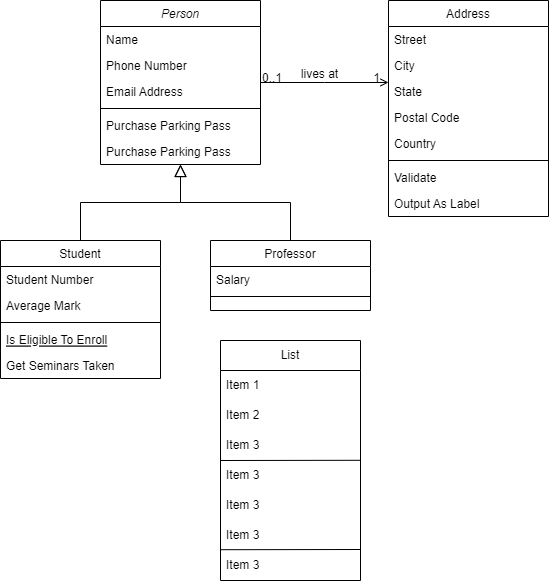

The diagram above was exported from draw.io. Its source (the exported page's mxGraphModel, read from the mxfile embedded in the PNG):
<mxGraphModel dx="1036" dy="614" grid="1" gridSize="10" guides="1" tooltips="1" connect="1" arrows="1" fold="1" page="1" pageScale="1" pageWidth="827" pageHeight="1169" math="0" shadow="0">
  <root>
    <mxCell id="WIyWlLk6GJQsqaUBKTNV-0" />
    <mxCell id="WIyWlLk6GJQsqaUBKTNV-1" parent="WIyWlLk6GJQsqaUBKTNV-0" />
    <mxCell id="zkfFHV4jXpPFQw0GAbJ--0" value="Person" style="swimlane;fontStyle=2;align=center;verticalAlign=top;childLayout=stackLayout;horizontal=1;startSize=26;horizontalStack=0;resizeParent=1;resizeLast=0;collapsible=1;marginBottom=0;rounded=0;shadow=0;strokeWidth=1;labelBackgroundColor=none;" parent="WIyWlLk6GJQsqaUBKTNV-1" vertex="1">
      <mxGeometry x="220" y="120" width="160" height="164" as="geometry">
        <mxRectangle x="220" y="120" width="160" height="26" as="alternateBounds" />
      </mxGeometry>
    </mxCell>
    <mxCell id="zkfFHV4jXpPFQw0GAbJ--1" value="Name" style="text;align=left;verticalAlign=top;spacingLeft=4;spacingRight=4;overflow=hidden;rotatable=0;points=[[0,0.5],[1,0.5]];portConstraint=eastwest;labelBackgroundColor=none;rounded=0;" parent="zkfFHV4jXpPFQw0GAbJ--0" vertex="1">
      <mxGeometry y="26" width="160" height="26" as="geometry" />
    </mxCell>
    <mxCell id="zkfFHV4jXpPFQw0GAbJ--2" value="Phone Number" style="text;align=left;verticalAlign=top;spacingLeft=4;spacingRight=4;overflow=hidden;rotatable=0;points=[[0,0.5],[1,0.5]];portConstraint=eastwest;rounded=0;shadow=0;html=0;labelBackgroundColor=none;" parent="zkfFHV4jXpPFQw0GAbJ--0" vertex="1">
      <mxGeometry y="52" width="160" height="26" as="geometry" />
    </mxCell>
    <mxCell id="zkfFHV4jXpPFQw0GAbJ--3" value="Email Address" style="text;align=left;verticalAlign=top;spacingLeft=4;spacingRight=4;overflow=hidden;rotatable=0;points=[[0,0.5],[1,0.5]];portConstraint=eastwest;rounded=0;shadow=0;html=0;labelBackgroundColor=none;" parent="zkfFHV4jXpPFQw0GAbJ--0" vertex="1">
      <mxGeometry y="78" width="160" height="26" as="geometry" />
    </mxCell>
    <mxCell id="zkfFHV4jXpPFQw0GAbJ--4" value="" style="line;html=1;strokeWidth=1;align=left;verticalAlign=middle;spacingTop=-1;spacingLeft=3;spacingRight=3;rotatable=0;labelPosition=right;points=[];portConstraint=eastwest;labelBackgroundColor=none;rounded=0;" parent="zkfFHV4jXpPFQw0GAbJ--0" vertex="1">
      <mxGeometry y="104" width="160" height="8" as="geometry" />
    </mxCell>
    <mxCell id="zkfFHV4jXpPFQw0GAbJ--5" value="Purchase Parking Pass" style="text;align=left;verticalAlign=top;spacingLeft=4;spacingRight=4;overflow=hidden;rotatable=0;points=[[0,0.5],[1,0.5]];portConstraint=eastwest;labelBackgroundColor=none;rounded=0;" parent="zkfFHV4jXpPFQw0GAbJ--0" vertex="1">
      <mxGeometry y="112" width="160" height="26" as="geometry" />
    </mxCell>
    <mxCell id="vBpQI0Bqmsx4I0tvNPU1-0" value="Purchase Parking Pass" style="text;align=left;verticalAlign=top;spacingLeft=4;spacingRight=4;overflow=hidden;rotatable=0;points=[[0,0.5],[1,0.5]];portConstraint=eastwest;labelBackgroundColor=none;rounded=0;" parent="zkfFHV4jXpPFQw0GAbJ--0" vertex="1">
      <mxGeometry y="138" width="160" height="26" as="geometry" />
    </mxCell>
    <mxCell id="zkfFHV4jXpPFQw0GAbJ--6" value="Student" style="swimlane;fontStyle=0;align=center;verticalAlign=top;childLayout=stackLayout;horizontal=1;startSize=26;horizontalStack=0;resizeParent=1;resizeLast=0;collapsible=1;marginBottom=0;rounded=0;shadow=0;strokeWidth=1;labelBackgroundColor=none;" parent="WIyWlLk6GJQsqaUBKTNV-1" vertex="1">
      <mxGeometry x="120" y="360" width="160" height="138" as="geometry">
        <mxRectangle x="130" y="380" width="160" height="26" as="alternateBounds" />
      </mxGeometry>
    </mxCell>
    <mxCell id="zkfFHV4jXpPFQw0GAbJ--7" value="Student Number" style="text;align=left;verticalAlign=top;spacingLeft=4;spacingRight=4;overflow=hidden;rotatable=0;points=[[0,0.5],[1,0.5]];portConstraint=eastwest;labelBackgroundColor=none;rounded=0;" parent="zkfFHV4jXpPFQw0GAbJ--6" vertex="1">
      <mxGeometry y="26" width="160" height="26" as="geometry" />
    </mxCell>
    <mxCell id="zkfFHV4jXpPFQw0GAbJ--8" value="Average Mark" style="text;align=left;verticalAlign=top;spacingLeft=4;spacingRight=4;overflow=hidden;rotatable=0;points=[[0,0.5],[1,0.5]];portConstraint=eastwest;rounded=0;shadow=0;html=0;labelBackgroundColor=none;" parent="zkfFHV4jXpPFQw0GAbJ--6" vertex="1">
      <mxGeometry y="52" width="160" height="26" as="geometry" />
    </mxCell>
    <mxCell id="zkfFHV4jXpPFQw0GAbJ--9" value="" style="line;html=1;strokeWidth=1;align=left;verticalAlign=middle;spacingTop=-1;spacingLeft=3;spacingRight=3;rotatable=0;labelPosition=right;points=[];portConstraint=eastwest;labelBackgroundColor=none;rounded=0;" parent="zkfFHV4jXpPFQw0GAbJ--6" vertex="1">
      <mxGeometry y="78" width="160" height="8" as="geometry" />
    </mxCell>
    <mxCell id="zkfFHV4jXpPFQw0GAbJ--10" value="Is Eligible To Enroll" style="text;align=left;verticalAlign=top;spacingLeft=4;spacingRight=4;overflow=hidden;rotatable=0;points=[[0,0.5],[1,0.5]];portConstraint=eastwest;fontStyle=4;labelBackgroundColor=none;rounded=0;" parent="zkfFHV4jXpPFQw0GAbJ--6" vertex="1">
      <mxGeometry y="86" width="160" height="26" as="geometry" />
    </mxCell>
    <mxCell id="zkfFHV4jXpPFQw0GAbJ--11" value="Get Seminars Taken" style="text;align=left;verticalAlign=top;spacingLeft=4;spacingRight=4;overflow=hidden;rotatable=0;points=[[0,0.5],[1,0.5]];portConstraint=eastwest;labelBackgroundColor=none;rounded=0;" parent="zkfFHV4jXpPFQw0GAbJ--6" vertex="1">
      <mxGeometry y="112" width="160" height="26" as="geometry" />
    </mxCell>
    <mxCell id="zkfFHV4jXpPFQw0GAbJ--12" value="" style="endArrow=block;endSize=10;endFill=0;shadow=0;strokeWidth=1;rounded=0;edgeStyle=elbowEdgeStyle;elbow=vertical;labelBackgroundColor=none;fontColor=default;" parent="WIyWlLk6GJQsqaUBKTNV-1" source="zkfFHV4jXpPFQw0GAbJ--6" target="zkfFHV4jXpPFQw0GAbJ--0" edge="1">
      <mxGeometry width="160" relative="1" as="geometry">
        <mxPoint x="200" y="203" as="sourcePoint" />
        <mxPoint x="200" y="203" as="targetPoint" />
      </mxGeometry>
    </mxCell>
    <mxCell id="zkfFHV4jXpPFQw0GAbJ--13" value="Professor" style="swimlane;fontStyle=0;align=center;verticalAlign=top;childLayout=stackLayout;horizontal=1;startSize=26;horizontalStack=0;resizeParent=1;resizeLast=0;collapsible=1;marginBottom=0;rounded=0;shadow=0;strokeWidth=1;labelBackgroundColor=none;" parent="WIyWlLk6GJQsqaUBKTNV-1" vertex="1">
      <mxGeometry x="330" y="360" width="160" height="70" as="geometry">
        <mxRectangle x="340" y="380" width="170" height="26" as="alternateBounds" />
      </mxGeometry>
    </mxCell>
    <mxCell id="zkfFHV4jXpPFQw0GAbJ--14" value="Salary" style="text;align=left;verticalAlign=top;spacingLeft=4;spacingRight=4;overflow=hidden;rotatable=0;points=[[0,0.5],[1,0.5]];portConstraint=eastwest;labelBackgroundColor=none;rounded=0;" parent="zkfFHV4jXpPFQw0GAbJ--13" vertex="1">
      <mxGeometry y="26" width="160" height="26" as="geometry" />
    </mxCell>
    <mxCell id="zkfFHV4jXpPFQw0GAbJ--15" value="" style="line;html=1;strokeWidth=1;align=left;verticalAlign=middle;spacingTop=-1;spacingLeft=3;spacingRight=3;rotatable=0;labelPosition=right;points=[];portConstraint=eastwest;labelBackgroundColor=none;rounded=0;" parent="zkfFHV4jXpPFQw0GAbJ--13" vertex="1">
      <mxGeometry y="52" width="160" height="8" as="geometry" />
    </mxCell>
    <mxCell id="zkfFHV4jXpPFQw0GAbJ--16" value="" style="endArrow=block;endSize=10;endFill=0;shadow=0;strokeWidth=1;rounded=0;edgeStyle=elbowEdgeStyle;elbow=vertical;labelBackgroundColor=none;fontColor=default;" parent="WIyWlLk6GJQsqaUBKTNV-1" source="zkfFHV4jXpPFQw0GAbJ--13" target="zkfFHV4jXpPFQw0GAbJ--0" edge="1">
      <mxGeometry width="160" relative="1" as="geometry">
        <mxPoint x="210" y="373" as="sourcePoint" />
        <mxPoint x="310" y="271" as="targetPoint" />
      </mxGeometry>
    </mxCell>
    <mxCell id="zkfFHV4jXpPFQw0GAbJ--17" value="Address" style="swimlane;fontStyle=0;align=center;verticalAlign=top;childLayout=stackLayout;horizontal=1;startSize=26;horizontalStack=0;resizeParent=1;resizeLast=0;collapsible=1;marginBottom=0;rounded=0;shadow=0;strokeWidth=1;labelBackgroundColor=none;" parent="WIyWlLk6GJQsqaUBKTNV-1" vertex="1">
      <mxGeometry x="508" y="120" width="160" height="216" as="geometry">
        <mxRectangle x="550" y="140" width="160" height="26" as="alternateBounds" />
      </mxGeometry>
    </mxCell>
    <mxCell id="zkfFHV4jXpPFQw0GAbJ--18" value="Street" style="text;align=left;verticalAlign=top;spacingLeft=4;spacingRight=4;overflow=hidden;rotatable=0;points=[[0,0.5],[1,0.5]];portConstraint=eastwest;labelBackgroundColor=none;rounded=0;" parent="zkfFHV4jXpPFQw0GAbJ--17" vertex="1">
      <mxGeometry y="26" width="160" height="26" as="geometry" />
    </mxCell>
    <mxCell id="zkfFHV4jXpPFQw0GAbJ--19" value="City" style="text;align=left;verticalAlign=top;spacingLeft=4;spacingRight=4;overflow=hidden;rotatable=0;points=[[0,0.5],[1,0.5]];portConstraint=eastwest;rounded=0;shadow=0;html=0;labelBackgroundColor=none;" parent="zkfFHV4jXpPFQw0GAbJ--17" vertex="1">
      <mxGeometry y="52" width="160" height="26" as="geometry" />
    </mxCell>
    <mxCell id="zkfFHV4jXpPFQw0GAbJ--20" value="State" style="text;align=left;verticalAlign=top;spacingLeft=4;spacingRight=4;overflow=hidden;rotatable=0;points=[[0,0.5],[1,0.5]];portConstraint=eastwest;rounded=0;shadow=0;html=0;labelBackgroundColor=none;" parent="zkfFHV4jXpPFQw0GAbJ--17" vertex="1">
      <mxGeometry y="78" width="160" height="26" as="geometry" />
    </mxCell>
    <mxCell id="zkfFHV4jXpPFQw0GAbJ--21" value="Postal Code" style="text;align=left;verticalAlign=top;spacingLeft=4;spacingRight=4;overflow=hidden;rotatable=0;points=[[0,0.5],[1,0.5]];portConstraint=eastwest;rounded=0;shadow=0;html=0;labelBackgroundColor=none;" parent="zkfFHV4jXpPFQw0GAbJ--17" vertex="1">
      <mxGeometry y="104" width="160" height="26" as="geometry" />
    </mxCell>
    <mxCell id="zkfFHV4jXpPFQw0GAbJ--22" value="Country" style="text;align=left;verticalAlign=top;spacingLeft=4;spacingRight=4;overflow=hidden;rotatable=0;points=[[0,0.5],[1,0.5]];portConstraint=eastwest;rounded=0;shadow=0;html=0;labelBackgroundColor=none;" parent="zkfFHV4jXpPFQw0GAbJ--17" vertex="1">
      <mxGeometry y="130" width="160" height="26" as="geometry" />
    </mxCell>
    <mxCell id="zkfFHV4jXpPFQw0GAbJ--23" value="" style="line;html=1;strokeWidth=1;align=left;verticalAlign=middle;spacingTop=-1;spacingLeft=3;spacingRight=3;rotatable=0;labelPosition=right;points=[];portConstraint=eastwest;labelBackgroundColor=none;rounded=0;" parent="zkfFHV4jXpPFQw0GAbJ--17" vertex="1">
      <mxGeometry y="156" width="160" height="8" as="geometry" />
    </mxCell>
    <mxCell id="zkfFHV4jXpPFQw0GAbJ--24" value="Validate" style="text;align=left;verticalAlign=top;spacingLeft=4;spacingRight=4;overflow=hidden;rotatable=0;points=[[0,0.5],[1,0.5]];portConstraint=eastwest;labelBackgroundColor=none;rounded=0;" parent="zkfFHV4jXpPFQw0GAbJ--17" vertex="1">
      <mxGeometry y="164" width="160" height="26" as="geometry" />
    </mxCell>
    <mxCell id="zkfFHV4jXpPFQw0GAbJ--25" value="Output As Label" style="text;align=left;verticalAlign=top;spacingLeft=4;spacingRight=4;overflow=hidden;rotatable=0;points=[[0,0.5],[1,0.5]];portConstraint=eastwest;labelBackgroundColor=none;rounded=0;" parent="zkfFHV4jXpPFQw0GAbJ--17" vertex="1">
      <mxGeometry y="190" width="160" height="26" as="geometry" />
    </mxCell>
    <mxCell id="zkfFHV4jXpPFQw0GAbJ--26" value="" style="endArrow=open;shadow=0;strokeWidth=1;rounded=0;endFill=1;edgeStyle=elbowEdgeStyle;elbow=vertical;labelBackgroundColor=none;fontColor=default;" parent="WIyWlLk6GJQsqaUBKTNV-1" source="zkfFHV4jXpPFQw0GAbJ--0" target="zkfFHV4jXpPFQw0GAbJ--17" edge="1">
      <mxGeometry x="0.5" y="41" relative="1" as="geometry">
        <mxPoint x="380" y="192" as="sourcePoint" />
        <mxPoint x="540" y="192" as="targetPoint" />
        <mxPoint x="-40" y="32" as="offset" />
      </mxGeometry>
    </mxCell>
    <mxCell id="zkfFHV4jXpPFQw0GAbJ--27" value="0..1" style="resizable=0;align=left;verticalAlign=bottom;labelBackgroundColor=none;fontSize=12;rounded=0;" parent="zkfFHV4jXpPFQw0GAbJ--26" connectable="0" vertex="1">
      <mxGeometry x="-1" relative="1" as="geometry">
        <mxPoint y="4" as="offset" />
      </mxGeometry>
    </mxCell>
    <mxCell id="zkfFHV4jXpPFQw0GAbJ--28" value="1" style="resizable=0;align=right;verticalAlign=bottom;labelBackgroundColor=none;fontSize=12;rounded=0;" parent="zkfFHV4jXpPFQw0GAbJ--26" connectable="0" vertex="1">
      <mxGeometry x="1" relative="1" as="geometry">
        <mxPoint x="-7" y="4" as="offset" />
      </mxGeometry>
    </mxCell>
    <mxCell id="zkfFHV4jXpPFQw0GAbJ--29" value="lives at" style="text;html=1;resizable=0;points=[];;align=center;verticalAlign=middle;labelBackgroundColor=none;rounded=0;shadow=0;strokeWidth=1;fontSize=12;" parent="zkfFHV4jXpPFQw0GAbJ--26" vertex="1" connectable="0">
      <mxGeometry x="0.5" y="49" relative="1" as="geometry">
        <mxPoint x="-38" y="40" as="offset" />
      </mxGeometry>
    </mxCell>
    <mxCell id="015-DdV1vBV2e-u1KHwY-0" value="List" style="swimlane;fontStyle=0;childLayout=stackLayout;horizontal=1;startSize=30;horizontalStack=0;resizeParent=1;resizeParentMax=0;resizeLast=0;collapsible=1;marginBottom=0;whiteSpace=wrap;html=1;labelBackgroundColor=none;rounded=0;" parent="WIyWlLk6GJQsqaUBKTNV-1" vertex="1">
      <mxGeometry x="340" y="460" width="140" height="240" as="geometry" />
    </mxCell>
    <mxCell id="015-DdV1vBV2e-u1KHwY-1" value="Item 1" style="text;strokeColor=none;fillColor=none;align=left;verticalAlign=middle;spacingLeft=4;spacingRight=4;overflow=hidden;points=[[0,0.5],[1,0.5]];portConstraint=eastwest;rotatable=0;whiteSpace=wrap;html=1;labelBackgroundColor=none;rounded=0;" parent="015-DdV1vBV2e-u1KHwY-0" vertex="1">
      <mxGeometry y="30" width="140" height="30" as="geometry" />
    </mxCell>
    <mxCell id="015-DdV1vBV2e-u1KHwY-2" value="Item 2" style="text;strokeColor=none;fillColor=none;align=left;verticalAlign=middle;spacingLeft=4;spacingRight=4;overflow=hidden;points=[[0,0.5],[1,0.5]];portConstraint=eastwest;rotatable=0;whiteSpace=wrap;html=1;labelBackgroundColor=none;rounded=0;" parent="015-DdV1vBV2e-u1KHwY-0" vertex="1">
      <mxGeometry y="60" width="140" height="30" as="geometry" />
    </mxCell>
    <mxCell id="015-DdV1vBV2e-u1KHwY-3" value="Item 3" style="text;strokeColor=none;fillColor=none;align=left;verticalAlign=middle;spacingLeft=4;spacingRight=4;overflow=hidden;points=[[0,0.5],[1,0.5]];portConstraint=eastwest;rotatable=0;whiteSpace=wrap;html=1;labelBackgroundColor=none;rounded=0;" parent="015-DdV1vBV2e-u1KHwY-0" vertex="1">
      <mxGeometry y="90" width="140" height="30" as="geometry" />
    </mxCell>
    <mxCell id="015-DdV1vBV2e-u1KHwY-4" value="Item 3" style="text;fillColor=none;align=left;verticalAlign=middle;spacingLeft=4;spacingRight=4;overflow=hidden;points=[[0,0.5],[1,0.5]];portConstraint=eastwest;rotatable=0;html=1;whiteSpace=wrap;labelBackgroundColor=none;rounded=0;" parent="015-DdV1vBV2e-u1KHwY-0" vertex="1">
      <mxGeometry y="120" width="140" height="30" as="geometry" />
    </mxCell>
    <mxCell id="015-DdV1vBV2e-u1KHwY-5" value="Item 3" style="text;strokeColor=none;fillColor=none;align=left;verticalAlign=middle;spacingLeft=4;spacingRight=4;overflow=hidden;points=[[0,0.5],[1,0.5]];portConstraint=eastwest;rotatable=0;labelBackgroundColor=none;labelBorderColor=none;html=1;whiteSpace=wrap;rounded=0;" parent="015-DdV1vBV2e-u1KHwY-0" vertex="1">
      <mxGeometry y="150" width="140" height="30" as="geometry" />
    </mxCell>
    <mxCell id="015-DdV1vBV2e-u1KHwY-6" value="Item 3" style="text;strokeColor=none;fillColor=none;align=left;verticalAlign=middle;spacingLeft=4;spacingRight=4;overflow=hidden;points=[[0,0.5],[1,0.5]];portConstraint=eastwest;rotatable=0;whiteSpace=wrap;html=1;labelBackgroundColor=none;rounded=0;" parent="015-DdV1vBV2e-u1KHwY-0" vertex="1">
      <mxGeometry y="180" width="140" height="30" as="geometry" />
    </mxCell>
    <mxCell id="015-DdV1vBV2e-u1KHwY-9" value="" style="endArrow=none;html=1;entryX=1;entryY=-0.007;entryDx=0;entryDy=0;entryPerimeter=0;" parent="015-DdV1vBV2e-u1KHwY-0" edge="1">
      <mxGeometry width="50" height="50" relative="1" as="geometry">
        <mxPoint y="209.21000000000004" as="sourcePoint" />
        <mxPoint x="140" y="209" as="targetPoint" />
      </mxGeometry>
    </mxCell>
    <mxCell id="015-DdV1vBV2e-u1KHwY-7" value="Item 3" style="text;fillColor=none;align=left;verticalAlign=middle;spacingLeft=4;spacingRight=4;overflow=hidden;points=[[0,0.5],[1,0.5]];portConstraint=eastwest;rotatable=0;whiteSpace=wrap;html=1;labelBackgroundColor=none;rounded=0;" parent="015-DdV1vBV2e-u1KHwY-0" vertex="1">
      <mxGeometry y="210" width="140" height="30" as="geometry" />
    </mxCell>
    <mxCell id="015-DdV1vBV2e-u1KHwY-8" value="" style="endArrow=none;html=1;entryX=1;entryY=-0.007;entryDx=0;entryDy=0;entryPerimeter=0;" parent="015-DdV1vBV2e-u1KHwY-0" target="015-DdV1vBV2e-u1KHwY-4" edge="1">
      <mxGeometry width="50" height="50" relative="1" as="geometry">
        <mxPoint y="120" as="sourcePoint" />
        <mxPoint x="100" y="30" as="targetPoint" />
      </mxGeometry>
    </mxCell>
  </root>
</mxGraphModel>